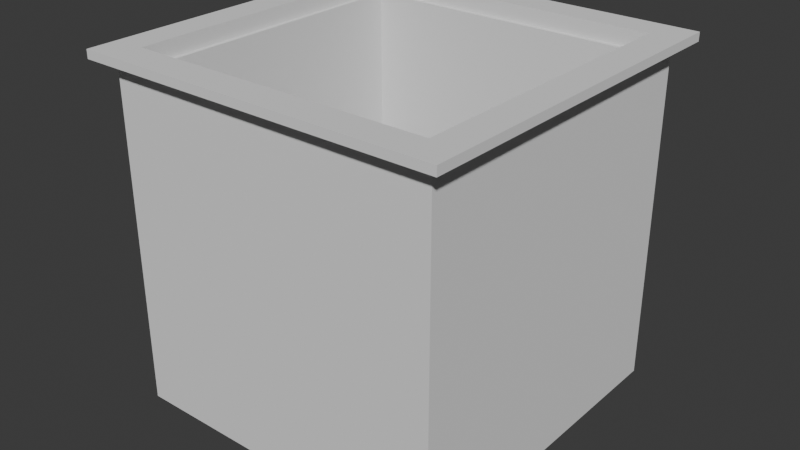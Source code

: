 # Source: Walls.blend  (saved by Blender 4.4.32; exported with 4.5.12 LTS)
import bpy
from mathutils import Matrix  # noqa: F401  (used for matrix-valued properties, if any)

bpy.ops.wm.read_factory_settings(use_empty=True)
scene = bpy.context.scene
scene.name = 'Scene'

# ---- collections
col_collection = bpy.data.collections.new('Collection'); scene.collection.children.link(col_collection)

# ---- world
world_world = bpy.data.worlds.new('World'); scene.world = world_world
world_world.use_nodes = True; world_world.node_tree.nodes.clear()
_N = world_world.node_tree.nodes; _L = world_world.node_tree.links
n0 = _N.new('ShaderNodeOutputWorld'); n0.name = 'World Output'; n0.location = (300, 300)
n1 = _N.new('ShaderNodeBackground'); n1.name = 'Background'; n1.location = (10, 300)
n1.inputs[0].default_value = (0.05088, 0.05088, 0.05088, 1.0)
_L.new(n1.outputs[0], n0.inputs[0])
n0.is_active_output = True
world_world.color = (0.05088, 0.05088, 0.05088)
world_world.sun_shadow_jitter_overblur = 0.0

# ---- meshes
me_cube_001 = bpy.data.meshes.new('Cube.001')
me_cube_001.from_pydata([(-1.0, -1.0, -1.0), (-0.9753, -0.9753, 1.0), (-1.0, 1.0, -1.0), (-0.9753, 0.9753, 1.0), (1.0, -1.0, -1.0), (0.9753, -0.9753, 1.0), (1.0, 1.0, -1.0), (0.9753, 0.9753, 1.0), (0.8876, -0.8876, -1.0), (-0.8876, 0.8876, -1.0), (0.8876, 0.8876, -1.0), (-0.8876, -0.8876, -1.0), (-0.9123, -0.9123, 1.0), (0.9123, 0.9123, 1.0), (-0.8876, 0.8876, 1.0), (0.8876, -0.8876, 1.0), (-1.0, -1.0, 1.0), (-1.0, 1.0, 1.0), (1.0, 1.0, 1.0), (1.0, -1.0, 1.0), (-0.8876, -0.8876, 1.0), (0.9123, -0.9123, 1.0), (-0.9123, 0.9123, 1.0), (0.8876, 0.8876, 1.0), (-0.9753, 0.9753, 1.049), (-0.9123, 0.9123, 1.049), (0.9753, -0.9753, 1.049), (0.9123, -0.9123, 1.049), (-0.9753, -0.9753, 1.049), (0.9753, 0.9753, 1.049), (-0.9123, -0.9123, 1.049), (0.9123, 0.9123, 1.049), (-0.9753, 0.9753, 1.101), (-0.9123, 0.9123, 1.101), (0.9753, -0.9753, 1.101), (0.9123, -0.9123, 1.101), (-0.9753, -0.9753, 1.101), (0.9753, 0.9753, 1.101), (-0.9123, -0.9123, 1.101), (0.9123, 0.9123, 1.101), (-1.101, -1.101, 1.049), (-1.101, 1.101, 1.049), (1.101, 1.101, 1.049), (1.101, -1.101, 1.049), (-1.101, -1.101, 1.101), (-1.101, 1.101, 1.101), (1.101, 1.101, 1.101), (1.101, -1.101, 1.101)], [], [(0, 16, 17, 2), (2, 17, 18, 6), (6, 18, 19, 4), (4, 19, 16, 0), (11, 0, 2, 6, 4, 8, 10, 9), (4, 0, 11, 8), (3, 1, 28, 24), (5, 7, 29, 26), (20, 11, 9, 14), (14, 9, 10, 23), (10, 8, 15, 23), (8, 11, 20, 15), (1, 3, 17, 16), (3, 7, 18, 17), (7, 5, 19, 18), (5, 1, 16, 19), (12, 21, 15, 20), (22, 12, 20, 14), (13, 22, 14, 23), (21, 13, 23, 15), (27, 30, 38, 35), (25, 31, 39, 33), (13, 21, 27, 31), (12, 22, 25, 30), (1, 5, 26, 28), (7, 3, 24, 29), (22, 13, 31, 25), (21, 12, 30, 27), (32, 36, 34, 35, 38, 33), (34, 37, 32, 33, 39, 35), (37, 34, 47, 46), (24, 28, 40, 41), (31, 27, 35, 39), (30, 25, 33, 38), (26, 29, 42, 43), (32, 37, 46, 45), (43, 42, 46, 47), (41, 40, 44, 45), (40, 43, 47, 44), (42, 41, 45, 46), (36, 32, 45, 44), (28, 26, 43, 40), (29, 24, 41, 42), (34, 36, 44, 47)])
_uv = me_cube_001.uv_layers.new(name='UVMap')
_uv.uv.foreach_set('vector', [0.375, 0.0, 0.625, 0.0, 0.625, 0.25, 0.375, 0.25, 0.375, 0.25, 0.625, 0.25, 0.625, 0.5, 0.375, 0.5, 0.375, 0.5, 0.625, 0.5, 0.625, 0.75, 0.375, 0.75, 0.375, 0.75, 0.625, 0.75, 0.625, 1.0, 0.375, 1.0, 0.1391, 0.7359, 0.125, 0.75, 0.125, 0.5, 0.375, 0.5, 0.375, 0.75, 0.3609, 0.7359, 0.3609, 0.5141, 0.1391, 0.5141, 0.375, 0.75, 0.125, 0.75, 0.1391, 0.7359, 0.3609, 0.7359, 0.8719, 0.5031, 0.8719, 0.7469, 0.8719, 0.7469, 0.8719, 0.5031, 0.6281, 0.7469, 0.6281, 0.5031, 0.6281, 0.5031, 0.6281, 0.7469, 0.5759, 0.0, 0.4613, 0.0, 0.4613, 0.25, 0.5759, 0.25, 0.5759, 0.25, 0.4613, 0.25, 0.4613, 0.5, 0.5759, 0.5, 0.4613, 0.5, 0.4613, 0.75, 0.5759, 0.75, 0.5759, 0.5, 0.4613, 0.75, 0.4613, 1.0, 0.5759, 1.0, 0.5759, 0.75, 0.8719, 0.7469, 0.8719, 0.5031, 0.875, 0.5, 0.875, 0.75, 0.8719, 0.5031, 0.6281, 0.5031, 0.625, 0.5, 0.875, 0.5, 0.6281, 0.5031, 0.6281, 0.7469, 0.625, 0.75, 0.625, 0.5, 0.6281, 0.7469, 0.8719, 0.7469, 0.875, 0.75, 0.625, 0.75, 0.864, 0.739, 0.636, 0.739, 0.6391, 0.7359, 0.8609, 0.7359, 0.864, 0.511, 0.864, 0.739, 0.8609, 0.7359, 0.8609, 0.5141, 0.636, 0.511, 0.864, 0.511, 0.8609, 0.5141, 0.6391, 0.5141, 0.636, 0.739, 0.636, 0.511, 0.6391, 0.5141, 0.6391, 0.7359, 0.636, 0.739, 0.864, 0.739, 0.864, 0.739, 0.636, 0.739, 0.864, 0.511, 0.636, 0.511, 0.636, 0.511, 0.864, 0.511, 0.636, 0.511, 0.636, 0.739, 0.636, 0.739, 0.636, 0.511, 0.864, 0.739, 0.864, 0.511, 0.864, 0.511, 0.864, 0.739, 0.8719, 0.7469, 0.6281, 0.7469, 0.6281, 0.7469, 0.8719, 0.7469, 0.6281, 0.5031, 0.8719, 0.5031, 0.8719, 0.5031, 0.6281, 0.5031, 0.864, 0.511, 0.636, 0.511, 0.636, 0.511, 0.864, 0.511, 0.636, 0.739, 0.864, 0.739, 0.864, 0.739, 0.636, 0.739, 0.8719, 0.5031, 0.8719, 0.7469, 0.6281, 0.7469, 0.636, 0.739, 0.864, 0.739, 0.864, 0.511, 0.6281, 0.7469, 0.6281, 0.5031, 0.8719, 0.5031, 0.864, 0.511, 0.636, 0.511, 0.636, 0.739, 0.6281, 0.5031, 0.6281, 0.7469, 0.6281, 0.7469, 0.6281, 0.5031, 0.8719, 0.5031, 0.8719, 0.7469, 0.8719, 0.7469, 0.8719, 0.5031, 0.636, 0.511, 0.636, 0.739, 0.636, 0.739, 0.636, 0.511, 0.864, 0.739, 0.864, 0.511, 0.864, 0.511, 0.864, 0.739, 0.6281, 0.7469, 0.6281, 0.5031, 0.6281, 0.5031, 0.6281, 0.7469, 0.8719, 0.5031, 0.6281, 0.5031, 0.6281, 0.5031, 0.8719, 0.5031, 0.6281, 0.7469, 0.6281, 0.5031, 0.6281, 0.5031, 0.6281, 0.7469, 0.8719, 0.5031, 0.8719, 0.7469, 0.8719, 0.7469, 0.8719, 0.5031, 0.8719, 0.7469, 0.6281, 0.7469, 0.6281, 0.7469, 0.8719, 0.7469, 0.6281, 0.5031, 0.8719, 0.5031, 0.8719, 0.5031, 0.6281, 0.5031, 0.8719, 0.7469, 0.8719, 0.5031, 0.8719, 0.5031, 0.8719, 0.7469, 0.8719, 0.7469, 0.6281, 0.7469, 0.6281, 0.7469, 0.8719, 0.7469, 0.6281, 0.5031, 0.8719, 0.5031, 0.8719, 0.5031, 0.6281, 0.5031, 0.6281, 0.7469, 0.8719, 0.7469, 0.8719, 0.7469, 0.6281, 0.7469])
me_cube_001.update()

# ---- objects
ob_cube_001 = bpy.data.objects.new('Cube.001', me_cube_001)

# ---- transforms, parenting, visibility, modifiers, constraints
ob_cube_001.location = (0.0, 0.0, -0.2141)
ob_cube_001.scale = (0.9411, 0.9411, 0.9411)

# ---- collection membership
col_collection.objects.link(ob_cube_001)

# ---- scene / render settings (as saved in the file)
scene.frame_start = 1; scene.frame_end = 250; scene.frame_set(1)
scene.render.engine = 'BLENDER_EEVEE_NEXT'
bpy.context.view_layer.update()

# ---- added for rendering (the .blend has no active camera and no usable light): camera, sun
cam_auto = bpy.data.cameras.new('AutoCamera')
cam_auto.lens = 50.0
cam_auto.sensor_width = 36.0
cam_auto.clip_end = 1000.0
ob_auto_camera = bpy.data.objects.new('AutoCamera', cam_auto)
scene.collection.objects.link(ob_auto_camera)
ob_auto_camera.location = (3.27078, -3.92494, 2.44999)
ob_auto_camera.rotation_euler = (1.09748, -7.21219e-08, 0.694738)
scene.camera = ob_auto_camera
light_auto_sun = bpy.data.lights.new('AutoSun', 'SUN')
light_auto_sun.energy = 3.0
light_auto_sun.angle = 0.0523599
ob_auto_sun = bpy.data.objects.new('AutoSun', light_auto_sun)
scene.collection.objects.link(ob_auto_sun)
ob_auto_sun.rotation_euler = (0.872665, 0.174533, 0.523599)
bpy.context.view_layer.update()
